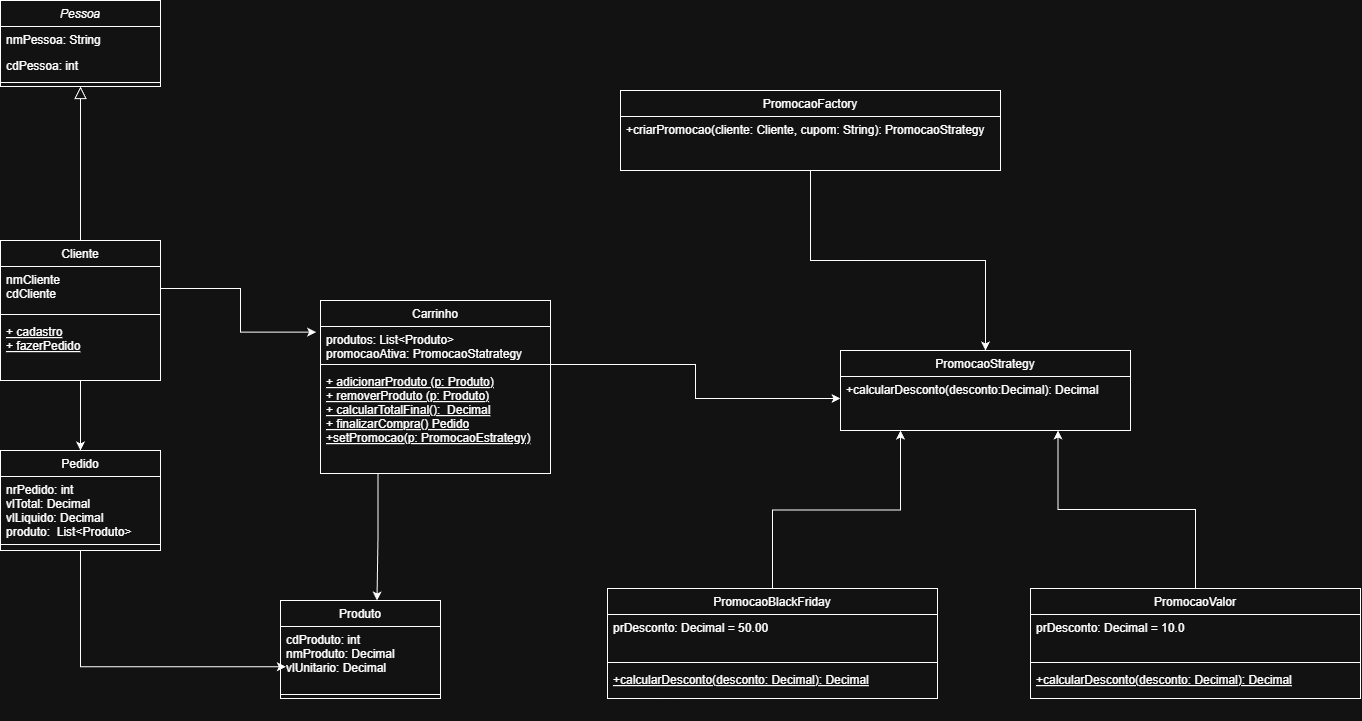

The diagram above was exported from draw.io. Its source (the exported page's mxGraphModel, read from the mxfile embedded in the PNG):
<mxGraphModel dx="1783" dy="1031" grid="1" gridSize="10" guides="1" tooltips="1" connect="1" arrows="1" fold="1" page="1" pageScale="1" pageWidth="827" pageHeight="1169" math="0" shadow="0">
  <root>
    <mxCell id="WIyWlLk6GJQsqaUBKTNV-0" />
    <mxCell id="WIyWlLk6GJQsqaUBKTNV-1" parent="WIyWlLk6GJQsqaUBKTNV-0" />
    <mxCell id="zkfFHV4jXpPFQw0GAbJ--0" parent="WIyWlLk6GJQsqaUBKTNV-1" style="swimlane;fontStyle=2;align=center;verticalAlign=top;childLayout=stackLayout;horizontal=1;startSize=26;horizontalStack=0;resizeParent=1;resizeLast=0;collapsible=1;marginBottom=0;rounded=0;shadow=0;strokeWidth=1;" value="Pessoa" vertex="1">
      <mxGeometry height="86" width="160" x="220" y="120" as="geometry">
        <mxRectangle height="26" width="160" x="230" y="140" as="alternateBounds" />
      </mxGeometry>
    </mxCell>
    <mxCell id="zkfFHV4jXpPFQw0GAbJ--1" parent="zkfFHV4jXpPFQw0GAbJ--0" style="text;align=left;verticalAlign=top;spacingLeft=4;spacingRight=4;overflow=hidden;rotatable=0;points=[[0,0.5],[1,0.5]];portConstraint=eastwest;" value="nmPessoa: String" vertex="1">
      <mxGeometry height="26" width="160" y="26" as="geometry" />
    </mxCell>
    <mxCell id="zkfFHV4jXpPFQw0GAbJ--2" parent="zkfFHV4jXpPFQw0GAbJ--0" style="text;align=left;verticalAlign=top;spacingLeft=4;spacingRight=4;overflow=hidden;rotatable=0;points=[[0,0.5],[1,0.5]];portConstraint=eastwest;rounded=0;shadow=0;html=0;" value="cdPessoa: int" vertex="1">
      <mxGeometry height="26" width="160" y="52" as="geometry" />
    </mxCell>
    <mxCell id="zkfFHV4jXpPFQw0GAbJ--4" parent="zkfFHV4jXpPFQw0GAbJ--0" style="line;html=1;strokeWidth=1;align=left;verticalAlign=middle;spacingTop=-1;spacingLeft=3;spacingRight=3;rotatable=0;labelPosition=right;points=[];portConstraint=eastwest;" value="" vertex="1">
      <mxGeometry height="8" width="160" y="78" as="geometry" />
    </mxCell>
    <mxCell id="8gda7Sqi62Ei23cfSiTk-28" edge="1" parent="WIyWlLk6GJQsqaUBKTNV-1" source="zkfFHV4jXpPFQw0GAbJ--6" style="edgeStyle=orthogonalEdgeStyle;rounded=0;orthogonalLoop=1;jettySize=auto;html=1;entryX=0.5;entryY=0;entryDx=0;entryDy=0;" target="8gda7Sqi62Ei23cfSiTk-11">
      <mxGeometry relative="1" as="geometry" />
    </mxCell>
    <mxCell id="zkfFHV4jXpPFQw0GAbJ--6" parent="WIyWlLk6GJQsqaUBKTNV-1" style="swimlane;fontStyle=0;align=center;verticalAlign=top;childLayout=stackLayout;horizontal=1;startSize=26;horizontalStack=0;resizeParent=1;resizeLast=0;collapsible=1;marginBottom=0;rounded=0;shadow=0;strokeWidth=1;" value="Cliente" vertex="1">
      <mxGeometry height="140" width="160" x="220" y="360" as="geometry">
        <mxRectangle height="26" width="160" x="130" y="380" as="alternateBounds" />
      </mxGeometry>
    </mxCell>
    <mxCell id="zkfFHV4jXpPFQw0GAbJ--7" parent="zkfFHV4jXpPFQw0GAbJ--6" style="text;align=left;verticalAlign=top;spacingLeft=4;spacingRight=4;overflow=hidden;rotatable=0;points=[[0,0.5],[1,0.5]];portConstraint=eastwest;" value="nmCliente&#10;cdCliente&#10;" vertex="1">
      <mxGeometry height="44" width="160" y="26" as="geometry" />
    </mxCell>
    <mxCell id="zkfFHV4jXpPFQw0GAbJ--9" parent="zkfFHV4jXpPFQw0GAbJ--6" style="line;html=1;strokeWidth=1;align=left;verticalAlign=middle;spacingTop=-1;spacingLeft=3;spacingRight=3;rotatable=0;labelPosition=right;points=[];portConstraint=eastwest;" value="" vertex="1">
      <mxGeometry height="8" width="160" y="70" as="geometry" />
    </mxCell>
    <mxCell id="zkfFHV4jXpPFQw0GAbJ--10" parent="zkfFHV4jXpPFQw0GAbJ--6" style="text;align=left;verticalAlign=top;spacingLeft=4;spacingRight=4;overflow=hidden;rotatable=0;points=[[0,0.5],[1,0.5]];portConstraint=eastwest;fontStyle=4" value="+ cadastro&#10;+ fazerPedido&#10;" vertex="1">
      <mxGeometry height="42" width="160" y="78" as="geometry" />
    </mxCell>
    <mxCell id="zkfFHV4jXpPFQw0GAbJ--12" edge="1" parent="WIyWlLk6GJQsqaUBKTNV-1" source="zkfFHV4jXpPFQw0GAbJ--6" style="endArrow=block;endSize=10;endFill=0;shadow=0;strokeWidth=1;rounded=0;curved=0;edgeStyle=elbowEdgeStyle;elbow=vertical;" target="zkfFHV4jXpPFQw0GAbJ--0" value="">
      <mxGeometry relative="1" width="160" as="geometry">
        <mxPoint x="200" y="203" as="sourcePoint" />
        <mxPoint x="200" y="203" as="targetPoint" />
      </mxGeometry>
    </mxCell>
    <mxCell id="zkfFHV4jXpPFQw0GAbJ--13" parent="WIyWlLk6GJQsqaUBKTNV-1" style="swimlane;fontStyle=0;align=center;verticalAlign=top;childLayout=stackLayout;horizontal=1;startSize=26;horizontalStack=0;resizeParent=1;resizeLast=0;collapsible=1;marginBottom=0;rounded=0;shadow=0;strokeWidth=1;" value="Carrinho" vertex="1">
      <mxGeometry height="173" width="230" x="540" y="420" as="geometry">
        <mxRectangle height="26" width="170" x="340" y="380" as="alternateBounds" />
      </mxGeometry>
    </mxCell>
    <mxCell id="zkfFHV4jXpPFQw0GAbJ--14" parent="zkfFHV4jXpPFQw0GAbJ--13" style="text;align=left;verticalAlign=top;spacingLeft=4;spacingRight=4;overflow=hidden;rotatable=0;points=[[0,0.5],[1,0.5]];portConstraint=eastwest;" value="produtos: List&lt;Produto&gt;&#10;promocaoAtiva: PromocaoStatrategy" vertex="1">
      <mxGeometry height="34" width="230" y="26" as="geometry" />
    </mxCell>
    <mxCell id="zkfFHV4jXpPFQw0GAbJ--15" parent="zkfFHV4jXpPFQw0GAbJ--13" style="line;html=1;strokeWidth=1;align=left;verticalAlign=middle;spacingTop=-1;spacingLeft=3;spacingRight=3;rotatable=0;labelPosition=right;points=[];portConstraint=eastwest;" value="" vertex="1">
      <mxGeometry height="8" width="230" y="60" as="geometry" />
    </mxCell>
    <mxCell id="8gda7Sqi62Ei23cfSiTk-1" parent="zkfFHV4jXpPFQw0GAbJ--13" style="text;align=left;verticalAlign=top;spacingLeft=4;spacingRight=4;overflow=hidden;rotatable=0;points=[[0,0.5],[1,0.5]];portConstraint=eastwest;fontStyle=4" value="+ adicionarProduto (p: Produto)&#10;+ removerProduto (p: Produto)&#10;+ calcularTotalFinal():  Decimal&#10;+ finalizarCompra() Pedido&#10;+setPromocao(p: PromocaoEstrategy)" vertex="1">
      <mxGeometry height="92" width="230" y="68" as="geometry" />
    </mxCell>
    <mxCell id="8gda7Sqi62Ei23cfSiTk-0" edge="1" parent="WIyWlLk6GJQsqaUBKTNV-1" source="zkfFHV4jXpPFQw0GAbJ--7" style="edgeStyle=orthogonalEdgeStyle;rounded=0;orthogonalLoop=1;jettySize=auto;html=1;entryX=-0.019;entryY=0.165;entryDx=0;entryDy=0;entryPerimeter=0;" target="zkfFHV4jXpPFQw0GAbJ--14">
      <mxGeometry relative="1" as="geometry" />
    </mxCell>
    <mxCell id="8gda7Sqi62Ei23cfSiTk-4" parent="WIyWlLk6GJQsqaUBKTNV-1" style="swimlane;fontStyle=0;align=center;verticalAlign=top;childLayout=stackLayout;horizontal=1;startSize=26;horizontalStack=0;resizeParent=1;resizeLast=0;collapsible=1;marginBottom=0;rounded=0;shadow=0;strokeWidth=1;" value="PromocaoStrategy" vertex="1">
      <mxGeometry height="80" width="290" x="1060" y="470" as="geometry">
        <mxRectangle height="26" width="160" x="130" y="380" as="alternateBounds" />
      </mxGeometry>
    </mxCell>
    <mxCell id="8gda7Sqi62Ei23cfSiTk-5" parent="8gda7Sqi62Ei23cfSiTk-4" style="text;align=left;verticalAlign=top;spacingLeft=4;spacingRight=4;overflow=hidden;rotatable=0;points=[[0,0.5],[1,0.5]];portConstraint=eastwest;" value="+calcularDesconto(desconto:Decimal): Decimal" vertex="1">
      <mxGeometry height="44" width="290" y="26" as="geometry" />
    </mxCell>
    <mxCell id="8gda7Sqi62Ei23cfSiTk-3" edge="1" parent="WIyWlLk6GJQsqaUBKTNV-1" source="zkfFHV4jXpPFQw0GAbJ--15" style="edgeStyle=orthogonalEdgeStyle;rounded=0;orthogonalLoop=1;jettySize=auto;html=1;entryX=0;entryY=0.5;entryDx=0;entryDy=0;" target="8gda7Sqi62Ei23cfSiTk-5">
      <mxGeometry relative="1" as="geometry">
        <mxPoint x="880" y="484" as="targetPoint" />
      </mxGeometry>
    </mxCell>
    <mxCell id="8gda7Sqi62Ei23cfSiTk-10" edge="1" parent="WIyWlLk6GJQsqaUBKTNV-1" source="8gda7Sqi62Ei23cfSiTk-8" style="edgeStyle=orthogonalEdgeStyle;rounded=0;orthogonalLoop=1;jettySize=auto;html=1;entryX=0.5;entryY=0;entryDx=0;entryDy=0;" target="8gda7Sqi62Ei23cfSiTk-4">
      <mxGeometry relative="1" as="geometry" />
    </mxCell>
    <mxCell id="8gda7Sqi62Ei23cfSiTk-8" parent="WIyWlLk6GJQsqaUBKTNV-1" style="swimlane;fontStyle=0;align=center;verticalAlign=top;childLayout=stackLayout;horizontal=1;startSize=26;horizontalStack=0;resizeParent=1;resizeLast=0;collapsible=1;marginBottom=0;rounded=0;shadow=0;strokeWidth=1;" value="PromocaoFactory" vertex="1">
      <mxGeometry height="80" width="380" x="840" y="210" as="geometry">
        <mxRectangle height="26" width="160" x="130" y="380" as="alternateBounds" />
      </mxGeometry>
    </mxCell>
    <mxCell id="8gda7Sqi62Ei23cfSiTk-9" parent="8gda7Sqi62Ei23cfSiTk-8" style="text;align=left;verticalAlign=top;spacingLeft=4;spacingRight=4;overflow=hidden;rotatable=0;points=[[0,0.5],[1,0.5]];portConstraint=eastwest;" value="+criarPromocao(cliente: Cliente, cupom: String): PromocaoStrategy" vertex="1">
      <mxGeometry height="44" width="380" y="26" as="geometry" />
    </mxCell>
    <mxCell id="8gda7Sqi62Ei23cfSiTk-11" parent="WIyWlLk6GJQsqaUBKTNV-1" style="swimlane;fontStyle=0;align=center;verticalAlign=top;childLayout=stackLayout;horizontal=1;startSize=26;horizontalStack=0;resizeParent=1;resizeLast=0;collapsible=1;marginBottom=0;rounded=0;shadow=0;strokeWidth=1;" value="Pedido" vertex="1">
      <mxGeometry height="100" width="160" x="220" y="570" as="geometry">
        <mxRectangle height="26" width="160" x="130" y="380" as="alternateBounds" />
      </mxGeometry>
    </mxCell>
    <mxCell id="8gda7Sqi62Ei23cfSiTk-12" parent="8gda7Sqi62Ei23cfSiTk-11" style="text;align=left;verticalAlign=top;spacingLeft=4;spacingRight=4;overflow=hidden;rotatable=0;points=[[0,0.5],[1,0.5]];portConstraint=eastwest;" value="nrPedido: int&#10;vlTotal: Decimal&#10;vlLiquido: Decimal&#10;produto:  List&lt;Produto&gt;" vertex="1">
      <mxGeometry height="64" width="160" y="26" as="geometry" />
    </mxCell>
    <mxCell id="8gda7Sqi62Ei23cfSiTk-13" parent="8gda7Sqi62Ei23cfSiTk-11" style="line;html=1;strokeWidth=1;align=left;verticalAlign=middle;spacingTop=-1;spacingLeft=3;spacingRight=3;rotatable=0;labelPosition=right;points=[];portConstraint=eastwest;" value="" vertex="1">
      <mxGeometry height="8" width="160" y="90" as="geometry" />
    </mxCell>
    <mxCell id="8gda7Sqi62Ei23cfSiTk-15" edge="1" parent="8gda7Sqi62Ei23cfSiTk-11" style="edgeStyle=orthogonalEdgeStyle;rounded=0;orthogonalLoop=1;jettySize=auto;html=1;exitX=1;exitY=0.5;exitDx=0;exitDy=0;">
      <mxGeometry relative="1" as="geometry">
        <mxPoint x="159.99999999999977" y="111.00000000000023" as="sourcePoint" />
        <mxPoint x="159.99999999999977" y="111.00000000000023" as="targetPoint" />
      </mxGeometry>
    </mxCell>
    <mxCell id="8gda7Sqi62Ei23cfSiTk-23" parent="WIyWlLk6GJQsqaUBKTNV-1" style="swimlane;fontStyle=0;align=center;verticalAlign=top;childLayout=stackLayout;horizontal=1;startSize=26;horizontalStack=0;resizeParent=1;resizeLast=0;collapsible=1;marginBottom=0;rounded=0;shadow=0;strokeWidth=1;" value="Produto" vertex="1">
      <mxGeometry height="98" width="160" x="500" y="720" as="geometry">
        <mxRectangle height="26" width="160" x="130" y="380" as="alternateBounds" />
      </mxGeometry>
    </mxCell>
    <mxCell id="8gda7Sqi62Ei23cfSiTk-24" parent="8gda7Sqi62Ei23cfSiTk-23" style="text;align=left;verticalAlign=top;spacingLeft=4;spacingRight=4;overflow=hidden;rotatable=0;points=[[0,0.5],[1,0.5]];portConstraint=eastwest;" value="cdProduto: int&#10;nmProduto: Decimal&#10;vlUnitario: Decimal" vertex="1">
      <mxGeometry height="64" width="160" y="26" as="geometry" />
    </mxCell>
    <mxCell id="8gda7Sqi62Ei23cfSiTk-25" parent="8gda7Sqi62Ei23cfSiTk-23" style="line;html=1;strokeWidth=1;align=left;verticalAlign=middle;spacingTop=-1;spacingLeft=3;spacingRight=3;rotatable=0;labelPosition=right;points=[];portConstraint=eastwest;" value="" vertex="1">
      <mxGeometry height="8" width="160" y="90" as="geometry" />
    </mxCell>
    <mxCell id="8gda7Sqi62Ei23cfSiTk-27" edge="1" parent="8gda7Sqi62Ei23cfSiTk-23" style="edgeStyle=orthogonalEdgeStyle;rounded=0;orthogonalLoop=1;jettySize=auto;html=1;exitX=1;exitY=0.5;exitDx=0;exitDy=0;">
      <mxGeometry relative="1" as="geometry">
        <mxPoint x="160.00000000000023" y="111.00000000000023" as="sourcePoint" />
        <mxPoint x="160.00000000000023" y="111.00000000000023" as="targetPoint" />
      </mxGeometry>
    </mxCell>
    <mxCell id="8gda7Sqi62Ei23cfSiTk-30" edge="1" parent="WIyWlLk6GJQsqaUBKTNV-1" source="8gda7Sqi62Ei23cfSiTk-11" style="edgeStyle=orthogonalEdgeStyle;rounded=0;orthogonalLoop=1;jettySize=auto;html=1;entryX=0.033;entryY=0.629;entryDx=0;entryDy=0;entryPerimeter=0;" target="8gda7Sqi62Ei23cfSiTk-24">
      <mxGeometry relative="1" as="geometry" />
    </mxCell>
    <mxCell id="8gda7Sqi62Ei23cfSiTk-31" edge="1" parent="WIyWlLk6GJQsqaUBKTNV-1" source="zkfFHV4jXpPFQw0GAbJ--13" style="edgeStyle=orthogonalEdgeStyle;rounded=0;orthogonalLoop=1;jettySize=auto;html=1;exitX=0.25;exitY=1;exitDx=0;exitDy=0;entryX=0.603;entryY=0;entryDx=0;entryDy=0;entryPerimeter=0;" target="8gda7Sqi62Ei23cfSiTk-23">
      <mxGeometry relative="1" as="geometry" />
    </mxCell>
    <mxCell id="8gda7Sqi62Ei23cfSiTk-52" edge="1" parent="WIyWlLk6GJQsqaUBKTNV-1" source="8gda7Sqi62Ei23cfSiTk-34" style="edgeStyle=orthogonalEdgeStyle;rounded=0;orthogonalLoop=1;jettySize=auto;html=1;">
      <mxGeometry relative="1" as="geometry">
        <mxPoint x="1120" y="550.0000000000002" as="targetPoint" />
      </mxGeometry>
    </mxCell>
    <mxCell id="8gda7Sqi62Ei23cfSiTk-34" parent="WIyWlLk6GJQsqaUBKTNV-1" style="swimlane;fontStyle=0;align=center;verticalAlign=top;childLayout=stackLayout;horizontal=1;startSize=26;horizontalStack=0;resizeParent=1;resizeLast=0;collapsible=1;marginBottom=0;rounded=0;shadow=0;strokeWidth=1;" value="PromocaoBlackFriday" vertex="1">
      <mxGeometry height="110" width="330" x="827" y="708" as="geometry">
        <mxRectangle height="26" width="160" x="130" y="380" as="alternateBounds" />
      </mxGeometry>
    </mxCell>
    <mxCell id="8gda7Sqi62Ei23cfSiTk-35" parent="8gda7Sqi62Ei23cfSiTk-34" style="text;align=left;verticalAlign=top;spacingLeft=4;spacingRight=4;overflow=hidden;rotatable=0;points=[[0,0.5],[1,0.5]];portConstraint=eastwest;" value="prDesconto: Decimal = 50.00" vertex="1">
      <mxGeometry height="44" width="330" y="26" as="geometry" />
    </mxCell>
    <mxCell id="8gda7Sqi62Ei23cfSiTk-36" parent="8gda7Sqi62Ei23cfSiTk-34" style="line;html=1;strokeWidth=1;align=left;verticalAlign=middle;spacingTop=-1;spacingLeft=3;spacingRight=3;rotatable=0;labelPosition=right;points=[];portConstraint=eastwest;" value="" vertex="1">
      <mxGeometry height="8" width="330" y="70" as="geometry" />
    </mxCell>
    <mxCell id="8gda7Sqi62Ei23cfSiTk-37" parent="8gda7Sqi62Ei23cfSiTk-34" style="text;align=left;verticalAlign=top;spacingLeft=4;spacingRight=4;overflow=hidden;rotatable=0;points=[[0,0.5],[1,0.5]];portConstraint=eastwest;fontStyle=4" value="+calcularDesconto(desconto: Decimal): Decimal&#10;" vertex="1">
      <mxGeometry height="26" width="330" y="78" as="geometry" />
    </mxCell>
    <mxCell id="8gda7Sqi62Ei23cfSiTk-51" edge="1" parent="WIyWlLk6GJQsqaUBKTNV-1" source="8gda7Sqi62Ei23cfSiTk-47" style="edgeStyle=orthogonalEdgeStyle;rounded=0;orthogonalLoop=1;jettySize=auto;html=1;entryX=0.75;entryY=1;entryDx=0;entryDy=0;" target="8gda7Sqi62Ei23cfSiTk-4">
      <mxGeometry relative="1" as="geometry" />
    </mxCell>
    <mxCell id="8gda7Sqi62Ei23cfSiTk-47" parent="WIyWlLk6GJQsqaUBKTNV-1" style="swimlane;fontStyle=0;align=center;verticalAlign=top;childLayout=stackLayout;horizontal=1;startSize=26;horizontalStack=0;resizeParent=1;resizeLast=0;collapsible=1;marginBottom=0;rounded=0;shadow=0;strokeWidth=1;" value="PromocaoValor" vertex="1">
      <mxGeometry height="110" width="330" x="1250" y="708" as="geometry">
        <mxRectangle height="26" width="160" x="130" y="380" as="alternateBounds" />
      </mxGeometry>
    </mxCell>
    <mxCell id="8gda7Sqi62Ei23cfSiTk-48" parent="8gda7Sqi62Ei23cfSiTk-47" style="text;align=left;verticalAlign=top;spacingLeft=4;spacingRight=4;overflow=hidden;rotatable=0;points=[[0,0.5],[1,0.5]];portConstraint=eastwest;" value="prDesconto: Decimal = 10.0&#10;" vertex="1">
      <mxGeometry height="44" width="330" y="26" as="geometry" />
    </mxCell>
    <mxCell id="8gda7Sqi62Ei23cfSiTk-49" parent="8gda7Sqi62Ei23cfSiTk-47" style="line;html=1;strokeWidth=1;align=left;verticalAlign=middle;spacingTop=-1;spacingLeft=3;spacingRight=3;rotatable=0;labelPosition=right;points=[];portConstraint=eastwest;" value="" vertex="1">
      <mxGeometry height="8" width="330" y="70" as="geometry" />
    </mxCell>
    <mxCell id="8gda7Sqi62Ei23cfSiTk-50" parent="8gda7Sqi62Ei23cfSiTk-47" style="text;align=left;verticalAlign=top;spacingLeft=4;spacingRight=4;overflow=hidden;rotatable=0;points=[[0,0.5],[1,0.5]];portConstraint=eastwest;fontStyle=4" value="+calcularDesconto(desconto: Decimal): Decimal&#10;" vertex="1">
      <mxGeometry height="26" width="330" y="78" as="geometry" />
    </mxCell>
  </root>
</mxGraphModel>